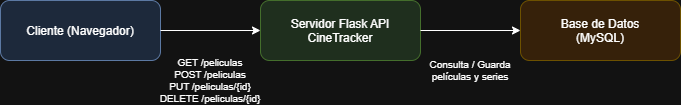

The diagram above was exported from draw.io. Its source (the exported page's mxGraphModel, read from the mxfile embedded in the PNG):
<mxGraphModel dx="1173" dy="745" grid="1" gridSize="10" guides="1" tooltips="1" connect="1" arrows="1" fold="1" page="1" pageScale="1" pageWidth="850" pageHeight="1100" math="0" shadow="0">
  <root>
    <mxCell id="0" />
    <mxCell id="1" parent="0" />
    <mxCell id="2" parent="1" style="rounded=1;fillColor=#dae8fc;strokeColor=#6c8ebf;" value="Cliente (Navegador)" vertex="1">
      <mxGeometry height="60" width="160" x="80" y="200" as="geometry" />
    </mxCell>
    <mxCell id="3" parent="1" style="rounded=1;fillColor=#d5e8d4;strokeColor=#82b366;" value="Servidor Flask API&#10;CineTracker" vertex="1">
      <mxGeometry height="60" width="160" x="340" y="200" as="geometry" />
    </mxCell>
    <mxCell id="4" parent="1" style="rounded=1;fillColor=#ffe6cc;strokeColor=#d6b656;" value="Base de Datos&#10;(MySQL)" vertex="1">
      <mxGeometry height="60" width="160" x="600" y="200" as="geometry" />
    </mxCell>
    <mxCell id="5" edge="1" parent="1" source="2" style="fontSize=10;" target="3" value="GET /peliculas&#10;POST /peliculas&#10;PUT /peliculas/{id}&#10;DELETE /peliculas/{id}">
      <mxGeometry relative="1" y="-50" as="geometry">
        <mxPoint as="offset" />
      </mxGeometry>
    </mxCell>
    <mxCell id="6" edge="1" parent="1" source="3" style="fontSize=10;" target="4" value="Consulta / Guarda&#10;películas y series">
      <mxGeometry relative="1" y="-40" as="geometry">
        <mxPoint as="offset" />
      </mxGeometry>
    </mxCell>
  </root>
</mxGraphModel>